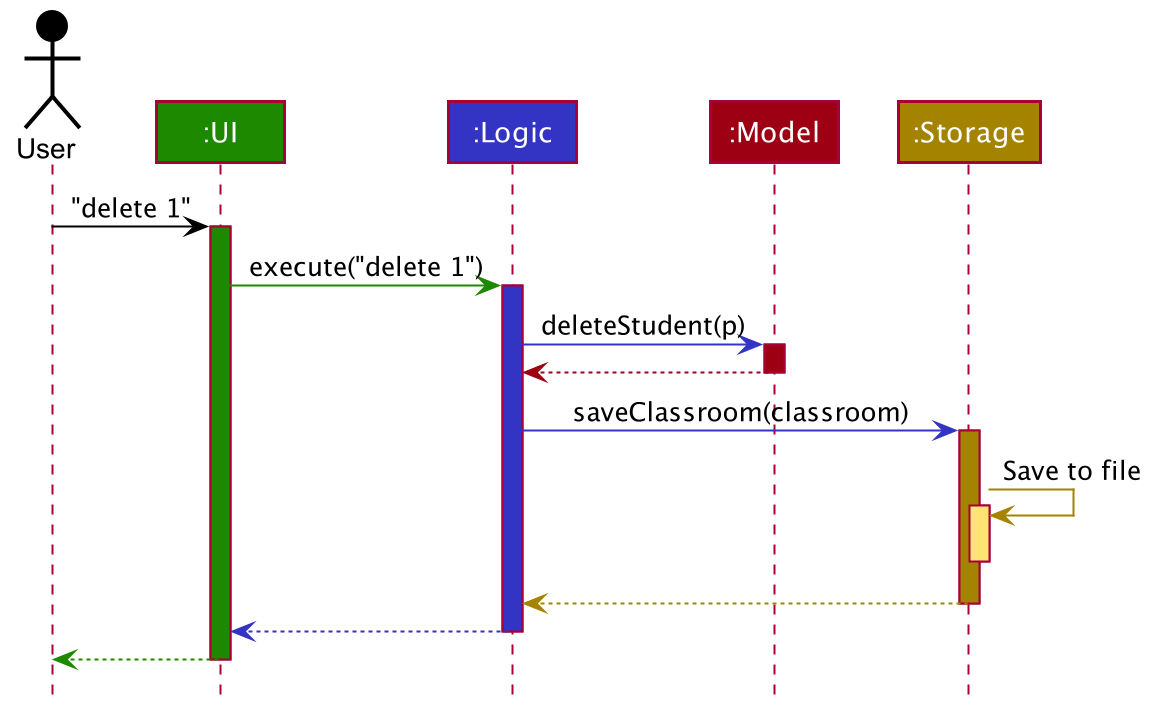

The diagram above was rendered by PlantUML. Its source (embedded in the PNG):
@startuml








skinparam BackgroundColor #FFFFFFF

skinparam Shadowing false

skinparam Class {
    FontColor #FFFFFF
    BorderThickness 1
    BorderColor #FFFFFF
    StereotypeFontColor #FFFFFF
    FontName Arial
}

skinparam Actor {
    BorderColor #000000
    Color #000000
    FontName Arial
}

skinparam Sequence {
    MessageAlign center
    BoxFontSize 15
    BoxPadding 0
    BoxFontColor #FFFFFF
    FontName Arial
}

skinparam Participant {
    FontColor #FFFFFFF
    Padding 20
}

skinparam MinClassWidth 50
skinparam ParticipantPadding 10
skinparam Shadowing false
skinparam DefaultTextAlignment center
skinparam packageStyle Rectangle

hide footbox
hide members
hide circle

Actor User as user #000000
Participant ":UI" as ui #1D8900
Participant ":Logic" as logic #3333C4
Participant ":Model" as model #9D0012
Participant ":Storage" as storage #A38300

user -[#000000]> ui : "delete 1"
activate ui #1D8900

ui -[#1D8900]> logic : execute("delete 1")
activate logic #3333C4

logic -[#3333C4]> model : deleteStudent(p)
activate model #9D0012

model -[#9D0012]-> logic
deactivate model

logic -[#3333C4]> storage : saveClassroom(classroom)
activate storage #A38300

storage -[#A38300]> storage : Save to file
activate storage #FFE374
deactivate storage

storage --[#A38300]> logic
deactivate storage

logic --[#3333C4]> ui
deactivate logic

ui--[#1D8900]> user
deactivate ui
@enduml